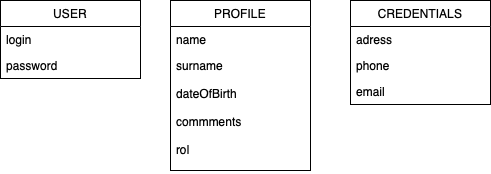

The diagram above was exported from draw.io. Its source (the exported page's mxGraphModel, read from the mxfile embedded in the PNG):
<mxGraphModel dx="1186" dy="725" grid="1" gridSize="10" guides="1" tooltips="1" connect="1" arrows="1" fold="1" page="1" pageScale="1" pageWidth="827" pageHeight="1169" math="0" shadow="0">
  <root>
    <mxCell id="0" />
    <mxCell id="1" parent="0" />
    <mxCell id="uib4E-SlpH41SZN5GyBm-1" value="USER" style="swimlane;fontStyle=0;childLayout=stackLayout;horizontal=1;startSize=26;fillColor=none;horizontalStack=0;resizeParent=1;resizeParentMax=0;resizeLast=0;collapsible=1;marginBottom=0;" vertex="1" parent="1">
      <mxGeometry x="30" y="40" width="140" height="78" as="geometry" />
    </mxCell>
    <mxCell id="uib4E-SlpH41SZN5GyBm-2" value="login" style="text;strokeColor=none;fillColor=none;align=left;verticalAlign=top;spacingLeft=4;spacingRight=4;overflow=hidden;rotatable=0;points=[[0,0.5],[1,0.5]];portConstraint=eastwest;" vertex="1" parent="uib4E-SlpH41SZN5GyBm-1">
      <mxGeometry y="26" width="140" height="26" as="geometry" />
    </mxCell>
    <mxCell id="uib4E-SlpH41SZN5GyBm-3" value="password" style="text;strokeColor=none;fillColor=none;align=left;verticalAlign=top;spacingLeft=4;spacingRight=4;overflow=hidden;rotatable=0;points=[[0,0.5],[1,0.5]];portConstraint=eastwest;" vertex="1" parent="uib4E-SlpH41SZN5GyBm-1">
      <mxGeometry y="52" width="140" height="26" as="geometry" />
    </mxCell>
    <mxCell id="uib4E-SlpH41SZN5GyBm-5" value="PROFILE" style="swimlane;fontStyle=0;childLayout=stackLayout;horizontal=1;startSize=26;fillColor=none;horizontalStack=0;resizeParent=1;resizeParentMax=0;resizeLast=0;collapsible=1;marginBottom=0;" vertex="1" parent="1">
      <mxGeometry x="200" y="40" width="140" height="170" as="geometry">
        <mxRectangle x="200" y="40" width="80" height="26" as="alternateBounds" />
      </mxGeometry>
    </mxCell>
    <mxCell id="uib4E-SlpH41SZN5GyBm-6" value="name" style="text;strokeColor=none;fillColor=none;align=left;verticalAlign=top;spacingLeft=4;spacingRight=4;overflow=hidden;rotatable=0;points=[[0,0.5],[1,0.5]];portConstraint=eastwest;" vertex="1" parent="uib4E-SlpH41SZN5GyBm-5">
      <mxGeometry y="26" width="140" height="26" as="geometry" />
    </mxCell>
    <mxCell id="uib4E-SlpH41SZN5GyBm-7" value="surname" style="text;strokeColor=none;fillColor=none;align=left;verticalAlign=top;spacingLeft=4;spacingRight=4;overflow=hidden;rotatable=0;points=[[0,0.5],[1,0.5]];portConstraint=eastwest;" vertex="1" parent="uib4E-SlpH41SZN5GyBm-5">
      <mxGeometry y="52" width="140" height="28" as="geometry" />
    </mxCell>
    <mxCell id="uib4E-SlpH41SZN5GyBm-8" value="dateOfBirth&#10;&#10;commments&#10;&#10;rol" style="text;strokeColor=none;fillColor=none;align=left;verticalAlign=top;spacingLeft=4;spacingRight=4;overflow=hidden;rotatable=0;points=[[0,0.5],[1,0.5]];portConstraint=eastwest;" vertex="1" parent="uib4E-SlpH41SZN5GyBm-5">
      <mxGeometry y="80" width="140" height="90" as="geometry" />
    </mxCell>
    <mxCell id="uib4E-SlpH41SZN5GyBm-9" value="CREDENTIALS" style="swimlane;fontStyle=0;childLayout=stackLayout;horizontal=1;startSize=26;fillColor=none;horizontalStack=0;resizeParent=1;resizeParentMax=0;resizeLast=0;collapsible=1;marginBottom=0;" vertex="1" parent="1">
      <mxGeometry x="380" y="40" width="140" height="104" as="geometry" />
    </mxCell>
    <mxCell id="uib4E-SlpH41SZN5GyBm-10" value="adress" style="text;strokeColor=none;fillColor=none;align=left;verticalAlign=top;spacingLeft=4;spacingRight=4;overflow=hidden;rotatable=0;points=[[0,0.5],[1,0.5]];portConstraint=eastwest;" vertex="1" parent="uib4E-SlpH41SZN5GyBm-9">
      <mxGeometry y="26" width="140" height="26" as="geometry" />
    </mxCell>
    <mxCell id="uib4E-SlpH41SZN5GyBm-11" value="phone" style="text;strokeColor=none;fillColor=none;align=left;verticalAlign=top;spacingLeft=4;spacingRight=4;overflow=hidden;rotatable=0;points=[[0,0.5],[1,0.5]];portConstraint=eastwest;" vertex="1" parent="uib4E-SlpH41SZN5GyBm-9">
      <mxGeometry y="52" width="140" height="26" as="geometry" />
    </mxCell>
    <mxCell id="uib4E-SlpH41SZN5GyBm-12" value="email" style="text;strokeColor=none;fillColor=none;align=left;verticalAlign=top;spacingLeft=4;spacingRight=4;overflow=hidden;rotatable=0;points=[[0,0.5],[1,0.5]];portConstraint=eastwest;" vertex="1" parent="uib4E-SlpH41SZN5GyBm-9">
      <mxGeometry y="78" width="140" height="26" as="geometry" />
    </mxCell>
  </root>
</mxGraphModel>